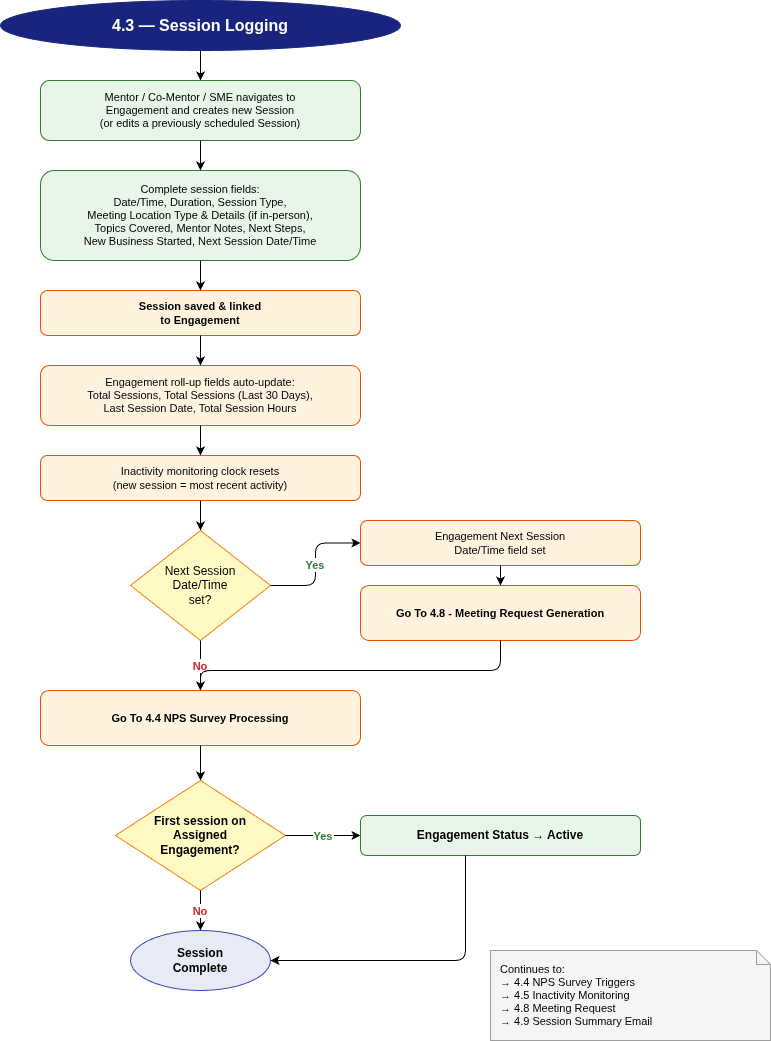

The diagram above was exported from draw.io. Its source (the exported page's mxGraphModel, read from the mxfile embedded in the PNG):
<mxGraphModel dx="2151" dy="1785" grid="1" gridSize="10" guides="1" tooltips="1" connect="1" arrows="1" fold="1" page="1" pageScale="1" pageWidth="850" pageHeight="1100" math="0" shadow="0">
  <root>
    <mxCell id="0" />
    <mxCell id="1" parent="0" />
    <mxCell id="6ChCq5ceBuH2gyZ0NWFf-1" parent="1" style="shape=mxgraph.flowchart.start_2;whiteSpace=wrap;html=1;fontSize=16;fontStyle=1;fillColor=#1a237e;fontColor=#FFFFFF;strokeColor=#1a237e;rounded=1;arcSize=20;size=0.09;" value="4.3 — Session Logging" vertex="1">
      <mxGeometry height="50" width="400" x="60" y="30" as="geometry" />
    </mxCell>
    <mxCell id="6ChCq5ceBuH2gyZ0NWFf-2" parent="1" style="rounded=1;whiteSpace=wrap;html=1;fillColor=#E8F5E9;strokeColor=#2E7D32;fontSize=11;" value="Mentor / Co-Mentor / SME navigates to&#10;Engagement and creates new Session&#10;(or edits a previously scheduled Session)" vertex="1">
      <mxGeometry height="60" width="320" x="100" y="110" as="geometry" />
    </mxCell>
    <mxCell id="6ChCq5ceBuH2gyZ0NWFf-3" edge="1" parent="1" source="6ChCq5ceBuH2gyZ0NWFf-1" style="edgeStyle=orthogonalEdgeStyle;rounded=1;" target="6ChCq5ceBuH2gyZ0NWFf-2">
      <mxGeometry relative="1" as="geometry" />
    </mxCell>
    <mxCell id="6ChCq5ceBuH2gyZ0NWFf-4" parent="1" style="rounded=1;whiteSpace=wrap;html=1;fillColor=#E8F5E9;strokeColor=#2E7D32;fontSize=11;" value="Complete session fields:&#10;Date/Time, Duration, Session Type,&#10;Meeting Location Type &amp; Details (if in-person),&#10;Topics Covered, Mentor Notes, Next Steps,&#10;New Business Started, Next Session Date/Time" vertex="1">
      <mxGeometry height="90" width="320" x="100" y="200" as="geometry" />
    </mxCell>
    <mxCell id="6ChCq5ceBuH2gyZ0NWFf-5" edge="1" parent="1" source="6ChCq5ceBuH2gyZ0NWFf-2" style="edgeStyle=orthogonalEdgeStyle;rounded=1;" target="6ChCq5ceBuH2gyZ0NWFf-4">
      <mxGeometry relative="1" as="geometry" />
    </mxCell>
    <mxCell id="6ChCq5ceBuH2gyZ0NWFf-6" parent="1" style="rounded=1;whiteSpace=wrap;html=1;fillColor=#FFF3E0;strokeColor=#E65100;fontSize=11;fontStyle=1;" value="Session saved &amp; linked&#10;to Engagement" vertex="1">
      <mxGeometry height="45" width="320" x="100" y="320" as="geometry" />
    </mxCell>
    <mxCell id="6ChCq5ceBuH2gyZ0NWFf-7" edge="1" parent="1" source="6ChCq5ceBuH2gyZ0NWFf-4" style="edgeStyle=orthogonalEdgeStyle;rounded=1;" target="6ChCq5ceBuH2gyZ0NWFf-6">
      <mxGeometry relative="1" as="geometry" />
    </mxCell>
    <mxCell id="6ChCq5ceBuH2gyZ0NWFf-8" parent="1" style="rounded=1;whiteSpace=wrap;html=1;fillColor=#FFF3E0;strokeColor=#E65100;fontSize=11;" value="Engagement roll-up fields auto-update:&#10;Total Sessions, Total Sessions (Last 30 Days),&#10;Last Session Date, Total Session Hours" vertex="1">
      <mxGeometry height="60" width="320" x="100" y="395" as="geometry" />
    </mxCell>
    <mxCell id="6ChCq5ceBuH2gyZ0NWFf-9" edge="1" parent="1" source="6ChCq5ceBuH2gyZ0NWFf-6" style="edgeStyle=orthogonalEdgeStyle;rounded=1;" target="6ChCq5ceBuH2gyZ0NWFf-8">
      <mxGeometry relative="1" as="geometry" />
    </mxCell>
    <mxCell id="6ChCq5ceBuH2gyZ0NWFf-10" parent="1" style="rounded=1;whiteSpace=wrap;html=1;fillColor=#FFF3E0;strokeColor=#E65100;fontSize=11;" value="Inactivity monitoring clock resets&#10;(new session = most recent activity)" vertex="1">
      <mxGeometry height="45" width="320" x="100" y="485" as="geometry" />
    </mxCell>
    <mxCell id="6ChCq5ceBuH2gyZ0NWFf-11" edge="1" parent="1" source="6ChCq5ceBuH2gyZ0NWFf-8" style="edgeStyle=orthogonalEdgeStyle;rounded=1;" target="6ChCq5ceBuH2gyZ0NWFf-10">
      <mxGeometry relative="1" as="geometry" />
    </mxCell>
    <mxCell id="6ChCq5ceBuH2gyZ0NWFf-12" parent="1" style="rhombus;whiteSpace=wrap;html=1;fillColor=#FFF9C4;strokeColor=#F57F17;fontSize=12;fontStyle=1;" value="&lt;span style=&quot;font-weight: normal;&quot;&gt;Next Session&lt;br&gt;Date/Time&lt;br&gt;set?&lt;/span&gt;" vertex="1">
      <mxGeometry height="110" width="140" x="190" y="560" as="geometry" />
    </mxCell>
    <mxCell id="6ChCq5ceBuH2gyZ0NWFf-13" edge="1" parent="1" source="6ChCq5ceBuH2gyZ0NWFf-10" style="edgeStyle=orthogonalEdgeStyle;rounded=1;" target="6ChCq5ceBuH2gyZ0NWFf-12">
      <mxGeometry relative="1" as="geometry" />
    </mxCell>
    <mxCell id="6ChCq5ceBuH2gyZ0NWFf-14" parent="1" style="rounded=1;whiteSpace=wrap;html=1;fillColor=#FFF3E0;strokeColor=#E65100;fontSize=11;" value="Engagement Next Session&lt;br&gt;Date/Time field set" vertex="1">
      <mxGeometry height="45" width="280" x="420" y="550" as="geometry" />
    </mxCell>
    <mxCell id="6ChCq5ceBuH2gyZ0NWFf-15" edge="1" parent="1" source="6ChCq5ceBuH2gyZ0NWFf-12" style="edgeStyle=orthogonalEdgeStyle;rounded=1;fontStyle=1;fontSize=11;fontColor=#2E7D32;" target="6ChCq5ceBuH2gyZ0NWFf-14" value="Yes">
      <mxGeometry relative="1" as="geometry" />
    </mxCell>
    <mxCell id="6ChCq5ceBuH2gyZ0NWFf-16" parent="1" style="rounded=1;whiteSpace=wrap;html=1;fillColor=#FFF3E0;strokeColor=#E65100;fontSize=11;" value="&lt;b&gt;Go To 4.8 - Meeting Request Generation&lt;/b&gt;" vertex="1">
      <mxGeometry height="55" width="280" x="420" y="615" as="geometry" />
    </mxCell>
    <mxCell id="6ChCq5ceBuH2gyZ0NWFf-17" edge="1" parent="1" source="6ChCq5ceBuH2gyZ0NWFf-14" style="edgeStyle=orthogonalEdgeStyle;rounded=1;" target="6ChCq5ceBuH2gyZ0NWFf-16">
      <mxGeometry relative="1" as="geometry" />
    </mxCell>
    <mxCell id="6ChCq5ceBuH2gyZ0NWFf-18" parent="1" style="rounded=1;whiteSpace=wrap;html=1;fillColor=#FFF3E0;strokeColor=#E65100;fontSize=11;" value="&lt;b&gt;Go To 4.4 NPS Survey Processing&lt;/b&gt;" vertex="1">
      <mxGeometry height="55" width="320" x="100" y="720" as="geometry" />
    </mxCell>
    <mxCell id="6ChCq5ceBuH2gyZ0NWFf-19" edge="1" parent="1" source="6ChCq5ceBuH2gyZ0NWFf-12" style="edgeStyle=orthogonalEdgeStyle;rounded=1;fontStyle=1;fontSize=11;fontColor=#C62828;" target="6ChCq5ceBuH2gyZ0NWFf-18" value="No">
      <mxGeometry relative="1" as="geometry" />
    </mxCell>
    <mxCell id="6ChCq5ceBuH2gyZ0NWFf-20" edge="1" parent="1" source="6ChCq5ceBuH2gyZ0NWFf-16" style="edgeStyle=orthogonalEdgeStyle;rounded=1;exitX=0.5;exitY=1;exitDx=0;exitDy=0;" target="6ChCq5ceBuH2gyZ0NWFf-18">
      <mxGeometry relative="1" as="geometry">
        <Array as="points">
          <mxPoint x="560" y="700" />
          <mxPoint x="260" y="700" />
        </Array>
      </mxGeometry>
    </mxCell>
    <mxCell id="6ChCq5ceBuH2gyZ0NWFf-21" parent="1" style="rhombus;whiteSpace=wrap;html=1;fillColor=#FFF9C4;strokeColor=#F57F17;fontSize=12;fontStyle=1;" value="First session on&#10;Assigned&#10;Engagement?" vertex="1">
      <mxGeometry height="110" width="170" x="175" y="810" as="geometry" />
    </mxCell>
    <mxCell id="6ChCq5ceBuH2gyZ0NWFf-22" edge="1" parent="1" source="6ChCq5ceBuH2gyZ0NWFf-18" style="edgeStyle=orthogonalEdgeStyle;rounded=1;" target="6ChCq5ceBuH2gyZ0NWFf-21">
      <mxGeometry relative="1" as="geometry" />
    </mxCell>
    <mxCell id="6ChCq5ceBuH2gyZ0NWFf-23" parent="1" style="rounded=1;whiteSpace=wrap;html=1;fillColor=#E8F5E9;strokeColor=#2E7D32;fontSize=12;fontStyle=1;" value="Engagement Status → Active" vertex="1">
      <mxGeometry height="40" width="280" x="420" y="845" as="geometry" />
    </mxCell>
    <mxCell id="6ChCq5ceBuH2gyZ0NWFf-24" edge="1" parent="1" source="6ChCq5ceBuH2gyZ0NWFf-21" style="edgeStyle=orthogonalEdgeStyle;rounded=1;fontStyle=1;fontSize=11;fontColor=#2E7D32;" target="6ChCq5ceBuH2gyZ0NWFf-23" value="Yes">
      <mxGeometry relative="1" as="geometry" />
    </mxCell>
    <mxCell id="6ChCq5ceBuH2gyZ0NWFf-25" parent="1" style="ellipse;whiteSpace=wrap;html=1;fillColor=#E8EAF6;strokeColor=#3949AB;fontStyle=1;fontSize=12;" value="Session&#10;Complete" vertex="1">
      <mxGeometry height="60" width="140" x="190" y="960" as="geometry" />
    </mxCell>
    <mxCell id="6ChCq5ceBuH2gyZ0NWFf-26" edge="1" parent="1" source="6ChCq5ceBuH2gyZ0NWFf-21" style="edgeStyle=orthogonalEdgeStyle;rounded=1;fontStyle=1;fontSize=11;fontColor=#C62828;" target="6ChCq5ceBuH2gyZ0NWFf-25" value="No">
      <mxGeometry relative="1" as="geometry" />
    </mxCell>
    <mxCell id="6ChCq5ceBuH2gyZ0NWFf-27" edge="1" parent="1" source="6ChCq5ceBuH2gyZ0NWFf-23" style="edgeStyle=orthogonalEdgeStyle;rounded=1;" target="6ChCq5ceBuH2gyZ0NWFf-25">
      <mxGeometry relative="1" as="geometry">
        <Array as="points">
          <mxPoint x="525" y="990" />
        </Array>
      </mxGeometry>
    </mxCell>
    <mxCell id="6ChCq5ceBuH2gyZ0NWFf-28" parent="1" style="shape=note;whiteSpace=wrap;html=1;fillColor=#F5F5F5;strokeColor=#9E9E9E;fontSize=11;fontStyle=0;align=left;spacingLeft=8;size=14;" value="Continues to:&#10;→ 4.4 NPS Survey Triggers&#10;→ 4.5 Inactivity Monitoring&#10;→ 4.8 Meeting Request&#10;→ 4.9 Session Summary Email" vertex="1">
      <mxGeometry height="90" width="280" x="550" y="980" as="geometry" />
    </mxCell>
  </root>
</mxGraphModel>